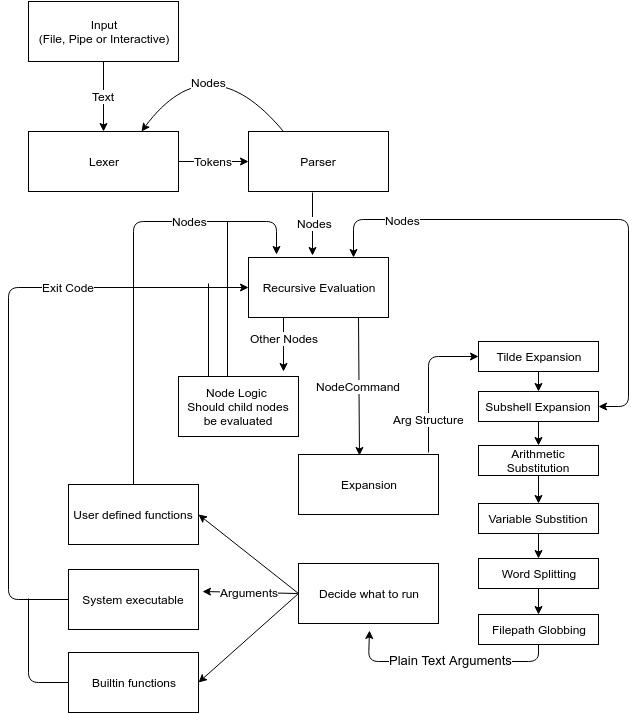

The diagram above was exported from draw.io. Its source (the exported page's mxGraphModel, read from the mxfile embedded in the PNG):
<mxGraphModel dx="1114" dy="664" grid="1" gridSize="8" guides="1" tooltips="1" connect="1" arrows="1" fold="1" page="1" pageScale="1" pageWidth="826" pageHeight="1169" background="#ffffff" math="0" shadow="0">
  <root>
    <mxCell id="0" />
    <mxCell id="1" parent="0" />
    <mxCell id="2" value="Input&lt;div&gt;(File, Pipe or Interactive)&lt;/div&gt;" style="whiteSpace=wrap;html=1;" vertex="1" parent="1">
      <mxGeometry x="170" y="70" width="150" height="60" as="geometry" />
    </mxCell>
    <mxCell id="3" value="Lexer" style="whiteSpace=wrap;html=1;" vertex="1" parent="1">
      <mxGeometry x="170" y="200" width="150" height="60" as="geometry" />
    </mxCell>
    <mxCell id="4" value="Text" style="endArrow=classic;html=1;entryX=0.5;entryY=0;exitX=0.5;exitY=1;" edge="1" parent="1" source="2" target="3">
      <mxGeometry width="50" height="50" relative="1" as="geometry">
        <mxPoint x="10" y="60" as="sourcePoint" />
        <mxPoint x="60" y="10" as="targetPoint" />
      </mxGeometry>
    </mxCell>
    <mxCell id="5" value="Parser" style="whiteSpace=wrap;html=1;" vertex="1" parent="1">
      <mxGeometry x="390" y="200" width="140" height="60" as="geometry" />
    </mxCell>
    <mxCell id="6" value="Tokens" style="endArrow=classic;html=1;entryX=0;entryY=0.5;exitX=1;exitY=0.5;" edge="1" parent="1" source="3" target="5">
      <mxGeometry width="50" height="50" relative="1" as="geometry">
        <mxPoint x="10" y="60" as="sourcePoint" />
        <mxPoint x="60" y="10" as="targetPoint" />
      </mxGeometry>
    </mxCell>
    <mxCell id="8" value="" style="endArrow=classic;html=1;strokeColor=#000000;entryX=0.75;entryY=0;exitX=0.25;exitY=0;curved=1;" edge="1" parent="1" source="5" target="3">
      <mxGeometry width="50" height="50" relative="1" as="geometry">
        <mxPoint x="10" y="60" as="sourcePoint" />
        <mxPoint x="60" y="10" as="targetPoint" />
        <Array as="points">
          <mxPoint x="350" y="110" />
        </Array>
      </mxGeometry>
    </mxCell>
    <mxCell id="12" value="Nodes" style="text;html=1;resizable=0;points=[];align=center;verticalAlign=middle;labelBackgroundColor=#ffffff;" vertex="1" connectable="0" parent="8">
      <mxGeometry x="-0.3704" y="23" relative="1" as="geometry">
        <mxPoint x="-11" y="-9" as="offset" />
      </mxGeometry>
    </mxCell>
    <mxCell id="14" value="" style="endArrow=classic;html=1;strokeColor=#000000;rotation=0;" edge="1" parent="1">
      <mxGeometry width="50" height="50" relative="1" as="geometry">
        <mxPoint x="454" y="261" as="sourcePoint" />
        <mxPoint x="454" y="324" as="targetPoint" />
      </mxGeometry>
    </mxCell>
    <mxCell id="15" value="Nodes" style="text;html=1;resizable=0;points=[];align=center;verticalAlign=middle;labelBackgroundColor=#ffffff;" vertex="1" connectable="0" parent="14">
      <mxGeometry x="-0.04" y="2" relative="1" as="geometry">
        <mxPoint as="offset" />
      </mxGeometry>
    </mxCell>
    <mxCell id="27" value="Recursive Evaluation" style="whiteSpace=wrap;html=1;" vertex="1" parent="1">
      <mxGeometry x="390" y="326" width="140" height="60" as="geometry" />
    </mxCell>
    <mxCell id="38" value="Nodes" style="endArrow=classic;html=1;strokeColor=#000000;entryX=0.2;entryY=-0.05;exitX=0.5;exitY=0;entryPerimeter=0;" edge="1" parent="1" source="36" target="27">
      <mxGeometry x="0.4511" width="50" height="50" relative="1" as="geometry">
        <mxPoint x="80" y="306" as="sourcePoint" />
        <mxPoint x="440" y="377" as="targetPoint" />
        <Array as="points">
          <mxPoint x="275" y="290" />
          <mxPoint x="418" y="290" />
        </Array>
        <mxPoint as="offset" />
      </mxGeometry>
    </mxCell>
    <mxCell id="40" value="Exit Code" style="endArrow=classic;html=1;strokeColor=#000000;entryX=0;entryY=0.5;exitX=0;exitY=0.5;" edge="1" parent="1" source="28" target="27">
      <mxGeometry x="0.4118" width="50" height="50" relative="1" as="geometry">
        <mxPoint x="210" y="600" as="sourcePoint" />
        <mxPoint x="190" y="500" as="targetPoint" />
        <Array as="points">
          <mxPoint x="150" y="668" />
          <mxPoint x="150" y="356" />
        </Array>
        <mxPoint as="offset" />
      </mxGeometry>
    </mxCell>
    <mxCell id="39" value="NodeCommand" style="endArrow=classic;html=1;strokeColor=#000000;entryX=0.436;entryY=0.017;entryPerimeter=0;" edge="1" parent="1" target="13">
      <mxGeometry width="50" height="50" relative="1" as="geometry">
        <mxPoint x="500" y="386" as="sourcePoint" />
        <mxPoint x="610" y="481" as="targetPoint" />
      </mxGeometry>
    </mxCell>
    <mxCell id="13" value="Expansion" style="whiteSpace=wrap;html=1;" vertex="1" parent="1">
      <mxGeometry x="440" y="523" width="140" height="60" as="geometry" />
    </mxCell>
    <mxCell id="18" value="Arg Structure" style="endArrow=classic;html=1;strokeColor=#000000;entryX=0;entryY=0.5;" edge="1" parent="1" target="17">
      <mxGeometry x="-0.5479" width="50" height="50" relative="1" as="geometry">
        <mxPoint x="570" y="521" as="sourcePoint" />
        <mxPoint x="340" y="103" as="targetPoint" />
        <Array as="points">
          <mxPoint x="570" y="425" />
        </Array>
        <mxPoint as="offset" />
      </mxGeometry>
    </mxCell>
    <mxCell id="25" value="" style="group" vertex="1" connectable="0" parent="1">
      <mxGeometry x="620" y="472" width="120" height="200" as="geometry" />
    </mxCell>
    <mxCell id="19" value="Variable Substition" style="whiteSpace=wrap;html=1;" vertex="1" parent="25">
      <mxGeometry y="100" width="120" height="30" as="geometry" />
    </mxCell>
    <mxCell id="20" value="Word Splitting" style="whiteSpace=wrap;html=1;" vertex="1" parent="25">
      <mxGeometry y="155" width="120" height="30" as="geometry" />
    </mxCell>
    <mxCell id="23" value="" style="endArrow=classic;html=1;strokeColor=#000000;entryX=0.5;entryY=0;exitX=0.5;exitY=1;" edge="1" parent="25" source="19" target="20">
      <mxGeometry width="50" height="50" relative="1" as="geometry">
        <mxPoint x="50" y="165" as="sourcePoint" />
        <mxPoint x="100" y="115" as="targetPoint" />
      </mxGeometry>
    </mxCell>
    <mxCell id="37ffaa047eb53823-49" value="Subshell Expansion" style="whiteSpace=wrap;html=1;" vertex="1" parent="25">
      <mxGeometry y="-12" width="120" height="30" as="geometry" />
    </mxCell>
    <mxCell id="26" value="" style="endArrow=classic;html=1;strokeColor=#000000;entryX=0.507;entryY=1.117;entryPerimeter=0;exitX=0.5;exitY=1;" edge="1" parent="1" source="21" target="30">
      <mxGeometry width="50" height="50" relative="1" as="geometry">
        <mxPoint x="680" y="730" as="sourcePoint" />
        <mxPoint x="820" y="473" as="targetPoint" />
        <Array as="points">
          <mxPoint x="680" y="730" />
          <mxPoint x="510" y="730" />
        </Array>
      </mxGeometry>
    </mxCell>
    <mxCell id="37ffaa047eb53823-67" value="Plain Text Arguments" style="text;html=1;resizable=0;points=[];align=center;verticalAlign=middle;labelBackgroundColor=#ffffff;fontSize=13;" vertex="1" connectable="0" parent="26">
      <mxGeometry x="-0.0276" y="2" relative="1" as="geometry">
        <mxPoint x="1" y="-4" as="offset" />
      </mxGeometry>
    </mxCell>
    <mxCell id="28" value="System executable" style="whiteSpace=wrap;html=1;" vertex="1" parent="1">
      <mxGeometry x="210" y="638" width="130" height="60" as="geometry" />
    </mxCell>
    <mxCell id="30" value="Decide what to run" style="whiteSpace=wrap;html=1;" vertex="1" parent="1">
      <mxGeometry x="440" y="632" width="140" height="60" as="geometry" />
    </mxCell>
    <mxCell id="32" value="Arguments" style="endArrow=classic;html=1;strokeColor=#000000;entryX=1.031;entryY=0.367;entryPerimeter=0;" edge="1" parent="1" target="28">
      <mxGeometry width="50" height="50" relative="1" as="geometry">
        <mxPoint x="439" y="662" as="sourcePoint" />
        <mxPoint x="430" y="647" as="targetPoint" />
      </mxGeometry>
    </mxCell>
    <mxCell id="33" value="Builtin functions" style="whiteSpace=wrap;html=1;" vertex="1" parent="1">
      <mxGeometry x="210" y="721" width="130" height="60" as="geometry" />
    </mxCell>
    <mxCell id="34" value="" style="endArrow=classic;html=1;strokeColor=#000000;entryX=1;entryY=0.5;exitX=0;exitY=0.5;" edge="1" parent="1" source="30" target="33">
      <mxGeometry width="50" height="50" relative="1" as="geometry">
        <mxPoint x="400" y="747" as="sourcePoint" />
        <mxPoint x="450" y="697" as="targetPoint" />
      </mxGeometry>
    </mxCell>
    <mxCell id="36" value="User defined functions" style="whiteSpace=wrap;html=1;" vertex="1" parent="1">
      <mxGeometry x="210" y="553" width="130" height="60" as="geometry" />
    </mxCell>
    <mxCell id="37" value="" style="endArrow=classic;html=1;strokeColor=#000000;entryX=1;entryY=0.5;exitX=0;exitY=0.5;" edge="1" parent="1" source="30" target="36">
      <mxGeometry width="50" height="50" relative="1" as="geometry">
        <mxPoint x="400" y="637" as="sourcePoint" />
        <mxPoint x="450" y="587" as="targetPoint" />
      </mxGeometry>
    </mxCell>
    <mxCell id="41" value="" style="endArrow=none;html=1;strokeColor=#000000;exitX=0;exitY=0.5;endFill=0;" edge="1" parent="1" source="33">
      <mxGeometry width="50" height="50" relative="1" as="geometry">
        <mxPoint x="30" y="371" as="sourcePoint" />
        <mxPoint x="170" y="667" as="targetPoint" />
        <Array as="points">
          <mxPoint x="170" y="751" />
        </Array>
      </mxGeometry>
    </mxCell>
    <mxCell id="5d50a24c2014b7dc-46" value="Arithmetic Substitution" style="whiteSpace=wrap;html=1;" vertex="1" parent="1">
      <mxGeometry x="620" y="514" width="120" height="30" as="geometry" />
    </mxCell>
    <mxCell id="22" value="" style="endArrow=classic;html=1;strokeColor=#000000;exitX=0.5;exitY=1;" edge="1" parent="1" source="17">
      <mxGeometry width="50" height="50" relative="1" as="geometry">
        <mxPoint x="660" y="532" as="sourcePoint" />
        <mxPoint x="680" y="460" as="targetPoint" />
      </mxGeometry>
    </mxCell>
    <mxCell id="37ffaa047eb53823-46" value="" style="endArrow=classic;html=1;entryX=0.5;entryY=0;exitX=0.5;exitY=1;" edge="1" parent="1" source="5d50a24c2014b7dc-46" target="19">
      <mxGeometry width="50" height="50" relative="1" as="geometry">
        <mxPoint x="590" y="590" as="sourcePoint" />
        <mxPoint x="640" y="540" as="targetPoint" />
      </mxGeometry>
    </mxCell>
    <mxCell id="17" value="Tilde Expansion" style="whiteSpace=wrap;html=1;" vertex="1" parent="1">
      <mxGeometry x="620" y="410" width="120" height="30" as="geometry" />
    </mxCell>
    <mxCell id="37ffaa047eb53823-50" value="" style="endArrow=classic;html=1;strokeColor=#000000;entryX=0.5;entryY=0;" edge="1" parent="1" target="5d50a24c2014b7dc-46">
      <mxGeometry x="690" y="450" width="50" height="50" as="geometry">
        <mxPoint x="680" y="490" as="sourcePoint" />
        <mxPoint x="690" y="470" as="targetPoint" />
      </mxGeometry>
    </mxCell>
    <mxCell id="21" value="Filepath Globbing" style="whiteSpace=wrap;html=1;" vertex="1" parent="1">
      <mxGeometry x="620" y="683" width="120" height="30" as="geometry" />
    </mxCell>
    <mxCell id="24" value="" style="endArrow=classic;html=1;strokeColor=#000000;entryX=0.5;entryY=0;exitX=0.5;exitY=1;" edge="1" parent="1" source="20" target="21">
      <mxGeometry width="50" height="50" relative="1" as="geometry">
        <mxPoint x="60" y="317" as="sourcePoint" />
        <mxPoint x="110" y="267" as="targetPoint" />
      </mxGeometry>
    </mxCell>
    <mxCell id="37ffaa047eb53823-51" value="Node Logic&amp;nbsp;&lt;div&gt;Should child nodes be evaluated&lt;/div&gt;" style="whiteSpace=wrap;html=1;" vertex="1" parent="1">
      <mxGeometry x="320" y="445" width="120" height="60" as="geometry" />
    </mxCell>
    <mxCell id="37ffaa047eb53823-58" value="" style="endArrow=classic;html=1;exitX=0.25;exitY=1;" edge="1" parent="1" source="27">
      <mxGeometry width="50" height="50" relative="1" as="geometry">
        <mxPoint x="10" y="60" as="sourcePoint" />
        <mxPoint x="425" y="440" as="targetPoint" />
      </mxGeometry>
    </mxCell>
    <mxCell id="37ffaa047eb53823-59" value="Other Nodes" style="text;html=1;resizable=0;points=[];align=center;verticalAlign=middle;labelBackgroundColor=#ffffff;" vertex="1" connectable="0" parent="37ffaa047eb53823-58">
      <mxGeometry x="-0.2703" relative="1" as="geometry">
        <mxPoint as="offset" />
      </mxGeometry>
    </mxCell>
    <mxCell id="37ffaa047eb53823-61" value="" style="endArrow=none;html=1;exitX=0.408;exitY=0;exitPerimeter=0;endFill=0;" edge="1" parent="1" source="37ffaa047eb53823-51">
      <mxGeometry width="50" height="50" relative="1" as="geometry">
        <mxPoint x="360" y="430" as="sourcePoint" />
        <mxPoint x="369" y="290" as="targetPoint" />
      </mxGeometry>
    </mxCell>
    <mxCell id="37ffaa047eb53823-63" style="rounded=1;html=1;entryX=0.75;entryY=0;endArrow=classic;endFill=1;jettySize=auto;orthogonalLoop=1;startArrow=classic;startFill=1;exitX=1;exitY=0.5;" edge="1" parent="1" source="37ffaa047eb53823-49" target="27">
      <mxGeometry relative="1" as="geometry">
        <Array as="points">
          <mxPoint x="770" y="475" />
          <mxPoint x="770" y="288" />
          <mxPoint x="495" y="288" />
        </Array>
      </mxGeometry>
    </mxCell>
    <mxCell id="37ffaa047eb53823-65" value="Nodes" style="text;html=1;resizable=0;points=[];align=center;verticalAlign=middle;labelBackgroundColor=#ffffff;" vertex="1" connectable="0" parent="37ffaa047eb53823-63">
      <mxGeometry x="0.234" y="4" relative="1" as="geometry">
        <mxPoint x="-116" y="-4" as="offset" />
      </mxGeometry>
    </mxCell>
    <mxCell id="37ffaa047eb53823-64" value="" style="endArrow=none;html=1;exitX=0.25;exitY=0;endFill=0;endSize=2;strokeColor=#000000;spacing=1;" edge="1" parent="1" source="37ffaa047eb53823-51">
      <mxGeometry width="50" height="50" relative="1" as="geometry">
        <mxPoint x="290" y="425" as="sourcePoint" />
        <mxPoint x="350" y="352" as="targetPoint" />
      </mxGeometry>
    </mxCell>
  </root>
</mxGraphModel>